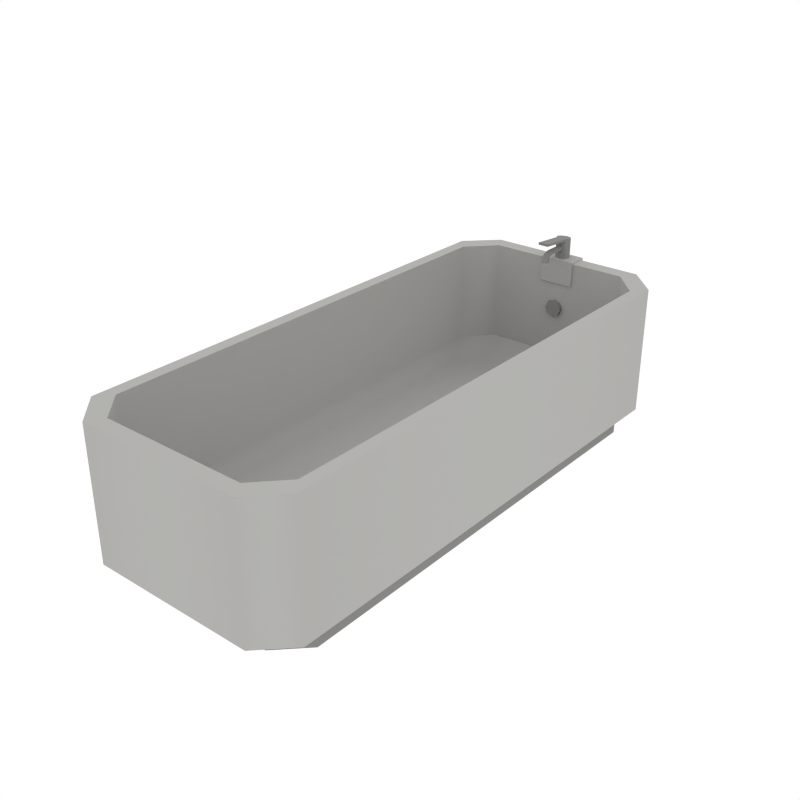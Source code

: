 # Source: Bathroom_Bathtub.blend  (saved by Blender 2.79.0; exported with 4.5.12 LTS)
import bpy
from mathutils import Matrix  # noqa: F401  (used for matrix-valued properties, if any)

bpy.ops.wm.read_factory_settings(use_empty=True)
scene = bpy.context.scene
scene.name = 'Scene'

# ---- collections
col_collection_1 = bpy.data.collections.new('Collection 1'); scene.collection.children.link(col_collection_1)

# ---- materials (node trees are filled in below, after node groups)
mat_white = bpy.data.materials.new('White')
mat_white.alpha_threshold = 0.0
mat_white.diffuse_color = (0.448, 0.4433, 0.4294, 1.0)
mat_white.roughness = 0.5
mat_grey = bpy.data.materials.new('Grey')
mat_grey.alpha_threshold = 0.0
mat_grey.diffuse_color = (0.2598, 0.2571, 0.2492, 1.0)
mat_grey.roughness = 0.5

# ---- node groups
ng_auto_smooth = bpy.data.node_groups.new('Auto Smooth', 'GeometryNodeTree')
_s = ng_auto_smooth.interface.new_socket(name='Geometry', in_out='OUTPUT', socket_type='NodeSocketGeometry')
_s = ng_auto_smooth.interface.new_socket(name='Geometry', in_out='INPUT', socket_type='NodeSocketGeometry')
_s = ng_auto_smooth.interface.new_socket(name='Angle', in_out='INPUT', socket_type='NodeSocketFloat')
_s.subtype = 'ANGLE'
_s.min_value = 0.0
_s.max_value = 3.142
ng_auto_smooth.is_modifier = True
_N = ng_auto_smooth.nodes; _L = ng_auto_smooth.links
n0 = _N.new('NodeGroupOutput'); n0.name = 'Group Output'; n0.location = (480, -100)
n1 = _N.new('NodeGroupInput'); n1.name = 'Group Input'; n1.location = (-420, -300)
n2 = _N.new('NodeGroupInput'); n2.name = 'Group Input.001'; n2.location = (-60, -100)
n3 = _N.new('GeometryNodeSetShadeSmooth'); n3.name = 'Set Shade Smooth'; n3.location = (120, -100)
n3.domain = 'EDGE'
n4 = _N.new('GeometryNodeSetShadeSmooth'); n4.name = 'Set Shade Smooth.001'; n4.location = (300, -100)
n5 = _N.new('GeometryNodeInputMeshEdgeAngle'); n5.name = 'Edge Angle'; n5.location = (-420, -220)
n6 = _N.new('GeometryNodeInputEdgeSmooth'); n6.name = 'Is Edge Smooth'; n6.location = (-60, -160)
n7 = _N.new('GeometryNodeInputShadeSmooth'); n7.name = 'Is Face Smooth'; n7.location = (-240, -340)
n8 = _N.new('FunctionNodeBooleanMath'); n8.name = 'Boolean Math'; n8.location = (-60, -220)
n9 = _N.new('FunctionNodeCompare'); n9.name = 'Compare'; n9.location = (-240, -180)
n9.operation = 'LESS_EQUAL'
_L.new(n5.outputs[0], n9.inputs[0])
_L.new(n4.outputs[0], n0.inputs[0])
_L.new(n1.outputs[1], n9.inputs[1])
_L.new(n9.outputs[0], n8.inputs[0])
_L.new(n7.outputs[0], n8.inputs[1])
_L.new(n2.outputs[0], n3.inputs[0])
_L.new(n6.outputs[0], n3.inputs[1])
_L.new(n3.outputs[0], n4.inputs[0])
_L.new(n8.outputs[0], n3.inputs[2])
n0.is_active_output = True

# ---- material node trees

# ---- world
world_world = bpy.data.worlds.new('World'); scene.world = world_world
world_world.color = (1.0, 1.0, 1.0)
world_world.use_sun_shadow = False
world_world.sun_shadow_jitter_overblur = 0.0
world_world.cycles.sampling_method = 'NONE'
world_world.cycles.sample_map_resolution = 256

# ---- meshes
me_cube_015 = bpy.data.meshes.new('Cube.015')
me_cube_015.from_pydata([(0.7327, -1.394, 0.1367), (0.5369, -1.59, 0.1367), (0.5369, 1.916, 0.1367), (0.7327, 1.72, 0.1367), (-0.7327, 1.72, 0.1367), (-0.5369, 1.916, 0.1367), (-0.5369, -1.59, 0.1367), (-0.7327, -1.394, 0.1367), (-0.589, -1.776, 0.1367), (-0.8038, -1.561, 0.1367), (-0.8038, -1.561, 1.065), (-0.589, -1.776, 1.065), (-0.8038, 1.887, 0.1367), (-0.589, 2.102, 0.1367), (-0.589, 2.102, 1.065), (-0.8038, 1.887, 1.065), (0.8038, -1.561, 0.1367), (0.589, -1.776, 0.1367), (0.589, -1.776, 1.065), (0.8038, -1.561, 1.065), (0.589, 2.102, 0.1367), (0.8038, 1.887, 0.1367), (0.8038, 1.887, 1.065), (0.589, 2.102, 1.065), (0.7327, 1.72, -0.007505), (0.7327, -1.394, -0.007505), (-0.5369, 1.916, -0.007505), (0.5369, 1.916, -0.007505), (-0.7327, -1.394, -0.007505), (-0.7327, 1.72, -0.007505), (-0.5369, -1.59, -0.007505), (0.5369, -1.59, -0.007505), (-0.5235, -1.663, 1.065), (-0.7143, -1.46, 1.065), (-0.7143, 1.786, 1.065), (-0.5235, 1.989, 1.065), (0.5235, 1.989, 1.065), (0.7143, 1.786, 1.065), (0.7143, -1.46, 1.065), (0.5235, -1.663, 1.065), (-0.5235, -1.663, 0.3201), (-0.7143, -1.46, 0.3201), (-0.7143, 1.786, 0.3201), (-0.5235, 1.989, 0.3201), (0.5235, 1.989, 0.3201), (0.7143, 1.786, 0.3201), (0.7143, -1.46, 0.3201), (0.5235, -1.663, 0.3201), (-0.4686, -1.455, 0.1971), (-0.6395, -1.273, 0.1971), (-0.6395, 1.599, 0.1971), (-0.4686, 1.781, 0.1971), (0.4686, 1.781, 0.1971), (0.6395, 1.599, 0.1971), (0.6395, -1.273, 0.1971), (0.4686, -1.455, 0.1971), (-0.1307, 1.976, 1.077), (0.1307, 1.976, 1.077), (-0.1307, 1.976, 0.8907), (0.1307, 1.976, 0.8907), (0.1307, 2.124, 1.077), (-0.1307, 2.124, 1.077), (0.1307, 2.124, 0.8907), (-0.1307, 2.124, 0.8907), (0.0, 2.106, 1.037), (0.0, 2.106, 1.212), (0.0386, 2.09, 1.037), (0.0386, 2.09, 1.212), (0.05459, 2.051, 1.037), (0.05459, 2.051, 1.212), (0.0386, 2.013, 1.037), (0.0386, 2.013, 1.212), (-4.773e-09, 1.997, 1.037), (-4.773e-09, 1.997, 1.212), (-0.0386, 2.013, 1.037), (-0.0386, 2.013, 1.212), (-0.05459, 2.051, 1.037), (-0.05459, 2.051, 1.212), (-0.0386, 2.09, 1.037), (-0.0386, 2.09, 1.212), (-5.834e-18, 2.013, 1.181), (-1.677e-17, 1.869, 1.181), (0.02008, 2.013, 1.169), (0.02008, 1.871, 1.169), (0.02008, 2.013, 1.146), (0.02008, 1.874, 1.146), (-2.027e-09, 2.013, 1.134), (-2.027e-09, 1.875, 1.134), (-0.02008, 2.013, 1.146), (-0.02008, 1.874, 1.146), (-0.02008, 2.013, 1.169), (-0.02008, 1.871, 1.169), (0.02008, 1.827, 1.156), (-1.818e-17, 1.819, 1.165), (0.02008, 1.843, 1.139), (-2.027e-09, 1.85, 1.13), (-0.02008, 1.843, 1.139), (-0.02008, 1.827, 1.156), (0.02492, 1.8, 1.098), (-2.018e-10, 1.786, 1.098), (0.02492, 1.829, 1.098), (-2.717e-09, 1.843, 1.098), (-0.02492, 1.829, 1.098), (-0.02492, 1.8, 1.098), (0.0386, 2.09, 1.222), (-9.573e-11, 2.106, 1.22), (0.05459, 2.052, 1.227), (0.0386, 2.014, 1.229), (-5.092e-09, 1.998, 1.231), (-0.0386, 2.014, 1.229), (-0.05459, 2.052, 1.227), (-0.0386, 2.09, 1.222), (-2.823e-07, 1.777, 1.234), (0.0386, 1.777, 1.234), (-0.0386, 1.777, 1.234), (-2.827e-07, 1.777, 1.253), (0.0386, 1.777, 1.251), (-0.0386, 1.777, 1.251), (7.809e-18, 2.018, 0.7561), (2.045e-17, 1.961, 0.7561), (0.04499, 2.018, 0.7374), (0.04499, 1.961, 0.7374), (0.06362, 2.018, 0.6924), (0.06362, 1.961, 0.6924), (0.04499, 2.018, 0.6474), (0.04499, 1.961, 0.6474), (-5.562e-09, 2.018, 0.6288), (-5.562e-09, 1.961, 0.6288), (-0.04499, 2.018, 0.6474), (-0.04499, 1.961, 0.6474), (-0.06362, 2.018, 0.6924), (-0.06362, 1.961, 0.6924), (-0.04499, 2.018, 0.7374), (-0.04499, 1.961, 0.7374)], [], [(17, 18, 11, 8), (21, 22, 19, 16), (4, 5, 26, 29), (15, 10, 33, 34), (9, 10, 15, 12), (13, 14, 23, 20), (8, 11, 10, 9), (14, 13, 12, 15), (22, 21, 20, 23), (18, 17, 16, 19), (21, 16, 0, 3), (9, 12, 4, 7), (16, 17, 1, 0), (20, 21, 3, 2), (17, 8, 6, 1), (13, 20, 2, 5), (12, 13, 5, 4), (8, 9, 7, 6), (29, 26, 27, 24, 25, 31, 30, 28), (6, 7, 28, 30), (5, 2, 27, 26), (1, 6, 30, 31), (2, 3, 24, 27), (0, 1, 31, 25), (7, 4, 29, 28), (3, 0, 25, 24), (36, 35, 43, 44), (23, 14, 35, 36), (18, 19, 38, 39), (11, 18, 39, 32), (22, 23, 36, 37), (14, 15, 34, 35), (10, 11, 32, 33), (19, 22, 37, 38), (42, 41, 49, 50), (32, 39, 47, 40), (39, 38, 46, 47), (35, 34, 42, 43), (38, 37, 45, 46), (34, 33, 41, 42), (37, 36, 44, 45), (33, 32, 40, 41), (53, 52, 51, 50, 49, 48, 55, 54), (45, 44, 52, 53), (41, 40, 48, 49), (44, 43, 51, 52), (40, 47, 55, 48), (47, 46, 54, 55), (43, 42, 50, 51), (46, 45, 53, 54), (57, 56, 58, 59), (60, 62, 63, 61), (59, 62, 60, 57), (58, 63, 62, 59), (56, 61, 63, 58), (57, 60, 61, 56), (64, 65, 67, 66), (66, 67, 69, 68), (68, 69, 71, 70), (70, 71, 73, 72), (72, 73, 75, 74), (74, 75, 77, 76), (77, 75, 109, 110), (76, 77, 79, 78), (78, 79, 65, 64), (64, 66, 68, 70, 72, 74, 76, 78), (80, 81, 83, 82), (82, 83, 85, 84), (84, 85, 87, 86), (86, 87, 89, 88), (89, 87, 95, 96), (88, 89, 91, 90), (90, 91, 81, 80), (80, 82, 84, 86, 88, 90), (97, 96, 102, 103), (85, 83, 92, 94), (91, 89, 96, 97), (83, 81, 93, 92), (87, 85, 94, 95), (81, 91, 97, 93), (98, 99, 103, 102, 101, 100), (95, 94, 100, 101), (92, 93, 99, 98), (93, 97, 103, 99), (96, 95, 101, 102), (94, 92, 98, 100), (104, 105, 111, 110, 109, 108, 107, 106), (73, 71, 113, 112), (79, 77, 110, 111), (69, 67, 104, 106), (108, 109, 117, 115), (65, 79, 111, 105), (67, 65, 105, 104), (71, 69, 106, 107), (112, 113, 116, 115), (114, 112, 115, 117), (75, 73, 112, 114), (107, 108, 115, 116), (71, 107, 116, 113), (109, 75, 114, 117), (118, 119, 121, 120), (120, 121, 123, 122), (122, 123, 125, 124), (124, 125, 127, 126), (126, 127, 129, 128), (128, 129, 131, 130), (121, 119, 133, 131, 129, 127, 125, 123), (130, 131, 133, 132), (132, 133, 119, 118), (118, 120, 122, 124, 126, 128, 130, 132)])
me_cube_015.polygons.foreach_set('use_smooth', [True] * 110)
me_cube_015.polygons.foreach_set('material_index', [0, 0, 1, 0, 0, 0, 0, 0, 0, 0, 0, 0, 0, 0, 0, 0, 0, 0, 1, 1, 1, 1, 1, 1, 1, 1, 0, 0, 0, 0, 0, 0, 0, 0, 0, 0, 0, 0, 0, 0, 0, 0, 0, 0, 0, 0, 0, 0, 0, 0, 0, 0, 0, 0, 0, 0, 1, 1, 1, 1, 1, 1, 1, 1, 1, 1, 1, 1, 1, 1, 1, 1, 1, 1, 1, 1, 1, 1, 1, 1, 1, 1, 1, 1, 1, 1, 1, 1, 1, 1, 1, 1, 1, 1, 1, 1, 1, 1, 1, 1, 1, 1, 1, 1, 1, 1, 1, 1, 1, 1])
me_cube_015.materials.append(mat_white)
me_cube_015.materials.append(mat_grey)
me_cube_015.use_remesh_preserve_volume = False
me_cube_015.use_remesh_preserve_attributes = False
me_cube_015.use_mirror_vertex_groups = False
me_cube_015.update()

# ---- objects
ob_bathroom_bathtub = bpy.data.objects.new('Bathroom_Bathtub', me_cube_015)

# ---- transforms, parenting, visibility, modifiers, constraints
ob_bathroom_bathtub.location = (0.0, 0.0, 0.0)
ob_bathroom_bathtub.lineart.crease_threshold = 0.0
_m = ob_bathroom_bathtub.modifiers.new('Auto Smooth', 'NODES')
_m.node_group = ng_auto_smooth
_gi = [s.identifier for s in ng_auto_smooth.interface.items_tree if s.item_type == 'SOCKET' and s.in_out == 'INPUT']
_m[_gi[1]] = 0.85  # Angle

# ---- collection membership
col_collection_1.objects.link(ob_bathroom_bathtub)

# ---- scene / render settings (as saved in the file)
scene.frame_start = 1; scene.frame_end = 250; scene.frame_set(0)
scene.render.engine = 'CYCLES'
scene.render.resolution_x = 1000
scene.render.resolution_y = 1000
scene.render.dither_intensity = 0.0
scene.cycles.samples = 200
scene.cycles.sampling_pattern = 'TABULATED_SOBOL'
scene.cycles.light_sampling_threshold = 0.0
scene.cycles.use_adaptive_sampling = False
scene.cycles.use_light_tree = False
scene.cycles.caustics_reflective = False
scene.cycles.caustics_refractive = False
scene.cycles.blur_glossy = 0.0
scene.cycles.max_bounces = 2
scene.cycles.pixel_filter_type = 'GAUSSIAN'
scene.cycles.sample_clamp_indirect = 0.0
scene.view_settings.view_transform = 'Standard'
bpy.context.view_layer.update()

# ---- added for rendering (the .blend has no active camera): camera
cam_auto = bpy.data.cameras.new('AutoCamera')
cam_auto.lens = 50.0
cam_auto.sensor_width = 36.0
cam_auto.clip_end = 1000.0
ob_auto_camera = bpy.data.objects.new('AutoCamera', cam_auto)
scene.collection.objects.link(ob_auto_camera)
ob_auto_camera.location = (4.07311, -4.71364, 3.88108)
ob_auto_camera.rotation_euler = (1.09748, -7.21219e-08, 0.694738)
scene.camera = ob_auto_camera
bpy.context.view_layer.update()
